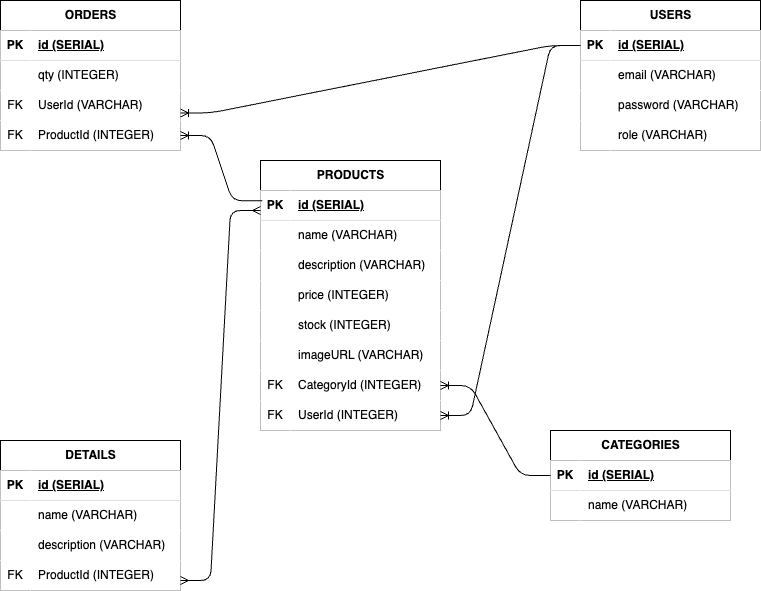

The diagram above was exported from draw.io. Its source (the exported page's mxGraphModel, read from the mxfile embedded in the PNG):
<mxGraphModel dx="951" dy="813" grid="1" gridSize="10" guides="1" tooltips="1" connect="1" arrows="1" fold="1" page="1" pageScale="1" pageWidth="850" pageHeight="1100" math="0" shadow="0">
  <root>
    <mxCell id="0" />
    <mxCell id="1" parent="0" />
    <mxCell id="14" value="PRODUCTS" style="shape=table;startSize=30;container=1;collapsible=1;childLayout=tableLayout;fixedRows=1;rowLines=0;fontStyle=1;align=center;resizeLast=1;html=1;" vertex="1" parent="1">
      <mxGeometry x="320" y="200" width="180" height="270" as="geometry" />
    </mxCell>
    <mxCell id="15" value="" style="shape=tableRow;horizontal=0;startSize=0;swimlaneHead=0;swimlaneBody=0;collapsible=0;dropTarget=0;points=[[0,0.5],[1,0.5]];portConstraint=eastwest;top=0;left=0;right=0;bottom=1;" vertex="1" parent="14">
      <mxGeometry y="30" width="180" height="30" as="geometry" />
    </mxCell>
    <mxCell id="16" value="PK" style="shape=partialRectangle;connectable=0;top=0;left=0;bottom=0;right=0;fontStyle=1;overflow=hidden;whiteSpace=wrap;html=1;" vertex="1" parent="15">
      <mxGeometry width="30" height="30" as="geometry">
        <mxRectangle width="30" height="30" as="alternateBounds" />
      </mxGeometry>
    </mxCell>
    <mxCell id="17" value="&lt;span style=&quot;color: rgb(0, 0, 0);&quot;&gt;id (SERIAL)&lt;/span&gt;" style="shape=partialRectangle;connectable=0;top=0;left=0;bottom=0;right=0;align=left;spacingLeft=6;fontStyle=5;overflow=hidden;whiteSpace=wrap;html=1;" vertex="1" parent="15">
      <mxGeometry x="30" width="150" height="30" as="geometry">
        <mxRectangle width="150" height="30" as="alternateBounds" />
      </mxGeometry>
    </mxCell>
    <mxCell id="18" value="" style="shape=tableRow;horizontal=0;startSize=0;swimlaneHead=0;swimlaneBody=0;collapsible=0;dropTarget=0;points=[[0,0.5],[1,0.5]];portConstraint=eastwest;top=0;left=0;right=0;bottom=0;" vertex="1" parent="14">
      <mxGeometry y="60" width="180" height="30" as="geometry" />
    </mxCell>
    <mxCell id="19" value="" style="shape=partialRectangle;connectable=0;top=0;left=0;bottom=0;right=0;editable=1;overflow=hidden;whiteSpace=wrap;html=1;" vertex="1" parent="18">
      <mxGeometry width="30" height="30" as="geometry">
        <mxRectangle width="30" height="30" as="alternateBounds" />
      </mxGeometry>
    </mxCell>
    <mxCell id="20" value="name (VARCHAR)" style="shape=partialRectangle;connectable=0;top=0;left=0;bottom=0;right=0;align=left;spacingLeft=6;overflow=hidden;whiteSpace=wrap;html=1;" vertex="1" parent="18">
      <mxGeometry x="30" width="150" height="30" as="geometry">
        <mxRectangle width="150" height="30" as="alternateBounds" />
      </mxGeometry>
    </mxCell>
    <mxCell id="21" value="" style="shape=tableRow;horizontal=0;startSize=0;swimlaneHead=0;swimlaneBody=0;collapsible=0;dropTarget=0;points=[[0,0.5],[1,0.5]];portConstraint=eastwest;top=0;left=0;right=0;bottom=0;" vertex="1" parent="14">
      <mxGeometry y="90" width="180" height="30" as="geometry" />
    </mxCell>
    <mxCell id="22" value="" style="shape=partialRectangle;connectable=0;top=0;left=0;bottom=0;right=0;editable=1;overflow=hidden;whiteSpace=wrap;html=1;" vertex="1" parent="21">
      <mxGeometry width="30" height="30" as="geometry">
        <mxRectangle width="30" height="30" as="alternateBounds" />
      </mxGeometry>
    </mxCell>
    <mxCell id="23" value="description (VARCHAR)" style="shape=partialRectangle;connectable=0;top=0;left=0;bottom=0;right=0;align=left;spacingLeft=6;overflow=hidden;whiteSpace=wrap;html=1;" vertex="1" parent="21">
      <mxGeometry x="30" width="150" height="30" as="geometry">
        <mxRectangle width="150" height="30" as="alternateBounds" />
      </mxGeometry>
    </mxCell>
    <mxCell id="24" value="" style="shape=tableRow;horizontal=0;startSize=0;swimlaneHead=0;swimlaneBody=0;collapsible=0;dropTarget=0;points=[[0,0.5],[1,0.5]];portConstraint=eastwest;top=0;left=0;right=0;bottom=0;" vertex="1" parent="14">
      <mxGeometry y="120" width="180" height="30" as="geometry" />
    </mxCell>
    <mxCell id="25" value="" style="shape=partialRectangle;connectable=0;top=0;left=0;bottom=0;right=0;editable=1;overflow=hidden;whiteSpace=wrap;html=1;" vertex="1" parent="24">
      <mxGeometry width="30" height="30" as="geometry">
        <mxRectangle width="30" height="30" as="alternateBounds" />
      </mxGeometry>
    </mxCell>
    <mxCell id="26" value="price (INTEGER)" style="shape=partialRectangle;connectable=0;top=0;left=0;bottom=0;right=0;align=left;spacingLeft=6;overflow=hidden;whiteSpace=wrap;html=1;" vertex="1" parent="24">
      <mxGeometry x="30" width="150" height="30" as="geometry">
        <mxRectangle width="150" height="30" as="alternateBounds" />
      </mxGeometry>
    </mxCell>
    <mxCell id="27" value="" style="shape=tableRow;horizontal=0;startSize=0;swimlaneHead=0;swimlaneBody=0;collapsible=0;dropTarget=0;points=[[0,0.5],[1,0.5]];portConstraint=eastwest;top=0;left=0;right=0;bottom=0;" vertex="1" parent="14">
      <mxGeometry y="150" width="180" height="30" as="geometry" />
    </mxCell>
    <mxCell id="28" value="" style="shape=partialRectangle;connectable=0;top=0;left=0;bottom=0;right=0;editable=1;overflow=hidden;whiteSpace=wrap;html=1;" vertex="1" parent="27">
      <mxGeometry width="30" height="30" as="geometry">
        <mxRectangle width="30" height="30" as="alternateBounds" />
      </mxGeometry>
    </mxCell>
    <mxCell id="29" value="stock (INTEGER)" style="shape=partialRectangle;connectable=0;top=0;left=0;bottom=0;right=0;align=left;spacingLeft=6;overflow=hidden;whiteSpace=wrap;html=1;" vertex="1" parent="27">
      <mxGeometry x="30" width="150" height="30" as="geometry">
        <mxRectangle width="150" height="30" as="alternateBounds" />
      </mxGeometry>
    </mxCell>
    <mxCell id="30" value="" style="shape=tableRow;horizontal=0;startSize=0;swimlaneHead=0;swimlaneBody=0;collapsible=0;dropTarget=0;points=[[0,0.5],[1,0.5]];portConstraint=eastwest;top=0;left=0;right=0;bottom=0;" vertex="1" parent="14">
      <mxGeometry y="180" width="180" height="30" as="geometry" />
    </mxCell>
    <mxCell id="31" value="" style="shape=partialRectangle;connectable=0;top=0;left=0;bottom=0;right=0;editable=1;overflow=hidden;whiteSpace=wrap;html=1;" vertex="1" parent="30">
      <mxGeometry width="30" height="30" as="geometry">
        <mxRectangle width="30" height="30" as="alternateBounds" />
      </mxGeometry>
    </mxCell>
    <mxCell id="32" value="imageURL (VARCHAR)" style="shape=partialRectangle;connectable=0;top=0;left=0;bottom=0;right=0;align=left;spacingLeft=6;overflow=hidden;whiteSpace=wrap;html=1;" vertex="1" parent="30">
      <mxGeometry x="30" width="150" height="30" as="geometry">
        <mxRectangle width="150" height="30" as="alternateBounds" />
      </mxGeometry>
    </mxCell>
    <mxCell id="33" value="" style="shape=tableRow;horizontal=0;startSize=0;swimlaneHead=0;swimlaneBody=0;collapsible=0;dropTarget=0;points=[[0,0.5],[1,0.5]];portConstraint=eastwest;top=0;left=0;right=0;bottom=0;" vertex="1" parent="14">
      <mxGeometry y="210" width="180" height="30" as="geometry" />
    </mxCell>
    <mxCell id="34" value="FK" style="shape=partialRectangle;connectable=0;top=0;left=0;bottom=0;right=0;editable=1;overflow=hidden;whiteSpace=wrap;html=1;" vertex="1" parent="33">
      <mxGeometry width="30" height="30" as="geometry">
        <mxRectangle width="30" height="30" as="alternateBounds" />
      </mxGeometry>
    </mxCell>
    <mxCell id="35" value="CategoryId (INTEGER)" style="shape=partialRectangle;connectable=0;top=0;left=0;bottom=0;right=0;align=left;spacingLeft=6;overflow=hidden;whiteSpace=wrap;html=1;" vertex="1" parent="33">
      <mxGeometry x="30" width="150" height="30" as="geometry">
        <mxRectangle width="150" height="30" as="alternateBounds" />
      </mxGeometry>
    </mxCell>
    <mxCell id="36" value="" style="shape=tableRow;horizontal=0;startSize=0;swimlaneHead=0;swimlaneBody=0;collapsible=0;dropTarget=0;points=[[0,0.5],[1,0.5]];portConstraint=eastwest;top=0;left=0;right=0;bottom=0;" vertex="1" parent="14">
      <mxGeometry y="240" width="180" height="30" as="geometry" />
    </mxCell>
    <mxCell id="37" value="FK" style="shape=partialRectangle;connectable=0;top=0;left=0;bottom=0;right=0;editable=1;overflow=hidden;whiteSpace=wrap;html=1;" vertex="1" parent="36">
      <mxGeometry width="30" height="30" as="geometry">
        <mxRectangle width="30" height="30" as="alternateBounds" />
      </mxGeometry>
    </mxCell>
    <mxCell id="38" value="UserId (INTEGER)" style="shape=partialRectangle;connectable=0;top=0;left=0;bottom=0;right=0;align=left;spacingLeft=6;overflow=hidden;whiteSpace=wrap;html=1;" vertex="1" parent="36">
      <mxGeometry x="30" width="150" height="30" as="geometry">
        <mxRectangle width="150" height="30" as="alternateBounds" />
      </mxGeometry>
    </mxCell>
    <mxCell id="39" value="USERS" style="shape=table;startSize=30;container=1;collapsible=1;childLayout=tableLayout;fixedRows=1;rowLines=0;fontStyle=1;align=center;resizeLast=1;html=1;" vertex="1" parent="1">
      <mxGeometry x="640" y="40" width="180" height="150" as="geometry" />
    </mxCell>
    <mxCell id="40" value="" style="shape=tableRow;horizontal=0;startSize=0;swimlaneHead=0;swimlaneBody=0;collapsible=0;dropTarget=0;points=[[0,0.5],[1,0.5]];portConstraint=eastwest;top=0;left=0;right=0;bottom=1;" vertex="1" parent="39">
      <mxGeometry y="30" width="180" height="30" as="geometry" />
    </mxCell>
    <mxCell id="41" value="PK" style="shape=partialRectangle;connectable=0;top=0;left=0;bottom=0;right=0;fontStyle=1;overflow=hidden;whiteSpace=wrap;html=1;" vertex="1" parent="40">
      <mxGeometry width="30" height="30" as="geometry">
        <mxRectangle width="30" height="30" as="alternateBounds" />
      </mxGeometry>
    </mxCell>
    <mxCell id="42" value="&lt;span style=&quot;color: rgb(0, 0, 0);&quot;&gt;id (SERIAL)&lt;/span&gt;" style="shape=partialRectangle;connectable=0;top=0;left=0;bottom=0;right=0;align=left;spacingLeft=6;fontStyle=5;overflow=hidden;whiteSpace=wrap;html=1;" vertex="1" parent="40">
      <mxGeometry x="30" width="150" height="30" as="geometry">
        <mxRectangle width="150" height="30" as="alternateBounds" />
      </mxGeometry>
    </mxCell>
    <mxCell id="43" value="" style="shape=tableRow;horizontal=0;startSize=0;swimlaneHead=0;swimlaneBody=0;collapsible=0;dropTarget=0;points=[[0,0.5],[1,0.5]];portConstraint=eastwest;top=0;left=0;right=0;bottom=0;" vertex="1" parent="39">
      <mxGeometry y="60" width="180" height="30" as="geometry" />
    </mxCell>
    <mxCell id="44" value="" style="shape=partialRectangle;connectable=0;top=0;left=0;bottom=0;right=0;editable=1;overflow=hidden;whiteSpace=wrap;html=1;" vertex="1" parent="43">
      <mxGeometry width="30" height="30" as="geometry">
        <mxRectangle width="30" height="30" as="alternateBounds" />
      </mxGeometry>
    </mxCell>
    <mxCell id="45" value="email (VARCHAR)" style="shape=partialRectangle;connectable=0;top=0;left=0;bottom=0;right=0;align=left;spacingLeft=6;overflow=hidden;whiteSpace=wrap;html=1;" vertex="1" parent="43">
      <mxGeometry x="30" width="150" height="30" as="geometry">
        <mxRectangle width="150" height="30" as="alternateBounds" />
      </mxGeometry>
    </mxCell>
    <mxCell id="46" value="" style="shape=tableRow;horizontal=0;startSize=0;swimlaneHead=0;swimlaneBody=0;collapsible=0;dropTarget=0;points=[[0,0.5],[1,0.5]];portConstraint=eastwest;top=0;left=0;right=0;bottom=0;" vertex="1" parent="39">
      <mxGeometry y="90" width="180" height="30" as="geometry" />
    </mxCell>
    <mxCell id="47" value="" style="shape=partialRectangle;connectable=0;top=0;left=0;bottom=0;right=0;editable=1;overflow=hidden;whiteSpace=wrap;html=1;" vertex="1" parent="46">
      <mxGeometry width="30" height="30" as="geometry">
        <mxRectangle width="30" height="30" as="alternateBounds" />
      </mxGeometry>
    </mxCell>
    <mxCell id="48" value="password (VARCHAR)" style="shape=partialRectangle;connectable=0;top=0;left=0;bottom=0;right=0;align=left;spacingLeft=6;overflow=hidden;whiteSpace=wrap;html=1;" vertex="1" parent="46">
      <mxGeometry x="30" width="150" height="30" as="geometry">
        <mxRectangle width="150" height="30" as="alternateBounds" />
      </mxGeometry>
    </mxCell>
    <mxCell id="49" value="" style="shape=tableRow;horizontal=0;startSize=0;swimlaneHead=0;swimlaneBody=0;collapsible=0;dropTarget=0;points=[[0,0.5],[1,0.5]];portConstraint=eastwest;top=0;left=0;right=0;bottom=0;" vertex="1" parent="39">
      <mxGeometry y="120" width="180" height="30" as="geometry" />
    </mxCell>
    <mxCell id="50" value="" style="shape=partialRectangle;connectable=0;top=0;left=0;bottom=0;right=0;editable=1;overflow=hidden;whiteSpace=wrap;html=1;" vertex="1" parent="49">
      <mxGeometry width="30" height="30" as="geometry">
        <mxRectangle width="30" height="30" as="alternateBounds" />
      </mxGeometry>
    </mxCell>
    <mxCell id="51" value="role (VARCHAR)" style="shape=partialRectangle;connectable=0;top=0;left=0;bottom=0;right=0;align=left;spacingLeft=6;overflow=hidden;whiteSpace=wrap;html=1;" vertex="1" parent="49">
      <mxGeometry x="30" width="150" height="30" as="geometry">
        <mxRectangle width="150" height="30" as="alternateBounds" />
      </mxGeometry>
    </mxCell>
    <mxCell id="52" value="DETAILS" style="shape=table;startSize=30;container=1;collapsible=1;childLayout=tableLayout;fixedRows=1;rowLines=0;fontStyle=1;align=center;resizeLast=1;html=1;" vertex="1" parent="1">
      <mxGeometry x="60" y="480" width="180" height="150" as="geometry" />
    </mxCell>
    <mxCell id="53" value="" style="shape=tableRow;horizontal=0;startSize=0;swimlaneHead=0;swimlaneBody=0;collapsible=0;dropTarget=0;points=[[0,0.5],[1,0.5]];portConstraint=eastwest;top=0;left=0;right=0;bottom=1;" vertex="1" parent="52">
      <mxGeometry y="30" width="180" height="30" as="geometry" />
    </mxCell>
    <mxCell id="54" value="PK" style="shape=partialRectangle;connectable=0;top=0;left=0;bottom=0;right=0;fontStyle=1;overflow=hidden;whiteSpace=wrap;html=1;" vertex="1" parent="53">
      <mxGeometry width="30" height="30" as="geometry">
        <mxRectangle width="30" height="30" as="alternateBounds" />
      </mxGeometry>
    </mxCell>
    <mxCell id="55" value="&lt;span style=&quot;color: rgb(0, 0, 0);&quot;&gt;id (SERIAL)&lt;/span&gt;" style="shape=partialRectangle;connectable=0;top=0;left=0;bottom=0;right=0;align=left;spacingLeft=6;fontStyle=5;overflow=hidden;whiteSpace=wrap;html=1;" vertex="1" parent="53">
      <mxGeometry x="30" width="150" height="30" as="geometry">
        <mxRectangle width="150" height="30" as="alternateBounds" />
      </mxGeometry>
    </mxCell>
    <mxCell id="56" value="" style="shape=tableRow;horizontal=0;startSize=0;swimlaneHead=0;swimlaneBody=0;collapsible=0;dropTarget=0;points=[[0,0.5],[1,0.5]];portConstraint=eastwest;top=0;left=0;right=0;bottom=0;" vertex="1" parent="52">
      <mxGeometry y="60" width="180" height="30" as="geometry" />
    </mxCell>
    <mxCell id="57" value="" style="shape=partialRectangle;connectable=0;top=0;left=0;bottom=0;right=0;editable=1;overflow=hidden;whiteSpace=wrap;html=1;" vertex="1" parent="56">
      <mxGeometry width="30" height="30" as="geometry">
        <mxRectangle width="30" height="30" as="alternateBounds" />
      </mxGeometry>
    </mxCell>
    <mxCell id="58" value="name (VARCHAR)" style="shape=partialRectangle;connectable=0;top=0;left=0;bottom=0;right=0;align=left;spacingLeft=6;overflow=hidden;whiteSpace=wrap;html=1;" vertex="1" parent="56">
      <mxGeometry x="30" width="150" height="30" as="geometry">
        <mxRectangle width="150" height="30" as="alternateBounds" />
      </mxGeometry>
    </mxCell>
    <mxCell id="59" value="" style="shape=tableRow;horizontal=0;startSize=0;swimlaneHead=0;swimlaneBody=0;collapsible=0;dropTarget=0;points=[[0,0.5],[1,0.5]];portConstraint=eastwest;top=0;left=0;right=0;bottom=0;" vertex="1" parent="52">
      <mxGeometry y="90" width="180" height="30" as="geometry" />
    </mxCell>
    <mxCell id="60" value="" style="shape=partialRectangle;connectable=0;top=0;left=0;bottom=0;right=0;editable=1;overflow=hidden;whiteSpace=wrap;html=1;" vertex="1" parent="59">
      <mxGeometry width="30" height="30" as="geometry">
        <mxRectangle width="30" height="30" as="alternateBounds" />
      </mxGeometry>
    </mxCell>
    <mxCell id="61" value="description (VARCHAR)" style="shape=partialRectangle;connectable=0;top=0;left=0;bottom=0;right=0;align=left;spacingLeft=6;overflow=hidden;whiteSpace=wrap;html=1;" vertex="1" parent="59">
      <mxGeometry x="30" width="150" height="30" as="geometry">
        <mxRectangle width="150" height="30" as="alternateBounds" />
      </mxGeometry>
    </mxCell>
    <mxCell id="62" value="" style="shape=tableRow;horizontal=0;startSize=0;swimlaneHead=0;swimlaneBody=0;collapsible=0;dropTarget=0;points=[[0,0.5],[1,0.5]];portConstraint=eastwest;top=0;left=0;right=0;bottom=0;" vertex="1" parent="52">
      <mxGeometry y="120" width="180" height="30" as="geometry" />
    </mxCell>
    <mxCell id="63" value="FK" style="shape=partialRectangle;connectable=0;top=0;left=0;bottom=0;right=0;editable=1;overflow=hidden;whiteSpace=wrap;html=1;" vertex="1" parent="62">
      <mxGeometry width="30" height="30" as="geometry">
        <mxRectangle width="30" height="30" as="alternateBounds" />
      </mxGeometry>
    </mxCell>
    <mxCell id="64" value="ProductId (INTEGER)" style="shape=partialRectangle;connectable=0;top=0;left=0;bottom=0;right=0;align=left;spacingLeft=6;overflow=hidden;whiteSpace=wrap;html=1;" vertex="1" parent="62">
      <mxGeometry x="30" width="150" height="30" as="geometry">
        <mxRectangle width="150" height="30" as="alternateBounds" />
      </mxGeometry>
    </mxCell>
    <mxCell id="65" value="ORDERS" style="shape=table;startSize=30;container=1;collapsible=1;childLayout=tableLayout;fixedRows=1;rowLines=0;fontStyle=1;align=center;resizeLast=1;html=1;" vertex="1" parent="1">
      <mxGeometry x="60" y="40" width="180" height="150" as="geometry" />
    </mxCell>
    <mxCell id="66" value="" style="shape=tableRow;horizontal=0;startSize=0;swimlaneHead=0;swimlaneBody=0;collapsible=0;dropTarget=0;points=[[0,0.5],[1,0.5]];portConstraint=eastwest;top=0;left=0;right=0;bottom=1;" vertex="1" parent="65">
      <mxGeometry y="30" width="180" height="30" as="geometry" />
    </mxCell>
    <mxCell id="67" value="PK" style="shape=partialRectangle;connectable=0;top=0;left=0;bottom=0;right=0;fontStyle=1;overflow=hidden;whiteSpace=wrap;html=1;" vertex="1" parent="66">
      <mxGeometry width="30" height="30" as="geometry">
        <mxRectangle width="30" height="30" as="alternateBounds" />
      </mxGeometry>
    </mxCell>
    <mxCell id="68" value="id (SERIAL)" style="shape=partialRectangle;connectable=0;top=0;left=0;bottom=0;right=0;align=left;spacingLeft=6;fontStyle=5;overflow=hidden;whiteSpace=wrap;html=1;" vertex="1" parent="66">
      <mxGeometry x="30" width="150" height="30" as="geometry">
        <mxRectangle width="150" height="30" as="alternateBounds" />
      </mxGeometry>
    </mxCell>
    <mxCell id="69" value="" style="shape=tableRow;horizontal=0;startSize=0;swimlaneHead=0;swimlaneBody=0;collapsible=0;dropTarget=0;points=[[0,0.5],[1,0.5]];portConstraint=eastwest;top=0;left=0;right=0;bottom=0;" vertex="1" parent="65">
      <mxGeometry y="60" width="180" height="30" as="geometry" />
    </mxCell>
    <mxCell id="70" value="" style="shape=partialRectangle;connectable=0;top=0;left=0;bottom=0;right=0;editable=1;overflow=hidden;whiteSpace=wrap;html=1;" vertex="1" parent="69">
      <mxGeometry width="30" height="30" as="geometry">
        <mxRectangle width="30" height="30" as="alternateBounds" />
      </mxGeometry>
    </mxCell>
    <mxCell id="71" value="qty (INTEGER)" style="shape=partialRectangle;connectable=0;top=0;left=0;bottom=0;right=0;align=left;spacingLeft=6;overflow=hidden;whiteSpace=wrap;html=1;" vertex="1" parent="69">
      <mxGeometry x="30" width="150" height="30" as="geometry">
        <mxRectangle width="150" height="30" as="alternateBounds" />
      </mxGeometry>
    </mxCell>
    <mxCell id="72" value="" style="shape=tableRow;horizontal=0;startSize=0;swimlaneHead=0;swimlaneBody=0;collapsible=0;dropTarget=0;points=[[0,0.5],[1,0.5]];portConstraint=eastwest;top=0;left=0;right=0;bottom=0;" vertex="1" parent="65">
      <mxGeometry y="90" width="180" height="30" as="geometry" />
    </mxCell>
    <mxCell id="73" value="FK" style="shape=partialRectangle;connectable=0;top=0;left=0;bottom=0;right=0;editable=1;overflow=hidden;whiteSpace=wrap;html=1;" vertex="1" parent="72">
      <mxGeometry width="30" height="30" as="geometry">
        <mxRectangle width="30" height="30" as="alternateBounds" />
      </mxGeometry>
    </mxCell>
    <mxCell id="74" value="UserId (VARCHAR)" style="shape=partialRectangle;connectable=0;top=0;left=0;bottom=0;right=0;align=left;spacingLeft=6;overflow=hidden;whiteSpace=wrap;html=1;" vertex="1" parent="72">
      <mxGeometry x="30" width="150" height="30" as="geometry">
        <mxRectangle width="150" height="30" as="alternateBounds" />
      </mxGeometry>
    </mxCell>
    <mxCell id="75" value="" style="shape=tableRow;horizontal=0;startSize=0;swimlaneHead=0;swimlaneBody=0;collapsible=0;dropTarget=0;points=[[0,0.5],[1,0.5]];portConstraint=eastwest;top=0;left=0;right=0;bottom=0;" vertex="1" parent="65">
      <mxGeometry y="120" width="180" height="30" as="geometry" />
    </mxCell>
    <mxCell id="76" value="FK" style="shape=partialRectangle;connectable=0;top=0;left=0;bottom=0;right=0;editable=1;overflow=hidden;whiteSpace=wrap;html=1;" vertex="1" parent="75">
      <mxGeometry width="30" height="30" as="geometry">
        <mxRectangle width="30" height="30" as="alternateBounds" />
      </mxGeometry>
    </mxCell>
    <mxCell id="77" value="ProductId (INTEGER)" style="shape=partialRectangle;connectable=0;top=0;left=0;bottom=0;right=0;align=left;spacingLeft=6;overflow=hidden;whiteSpace=wrap;html=1;" vertex="1" parent="75">
      <mxGeometry x="30" width="150" height="30" as="geometry">
        <mxRectangle width="150" height="30" as="alternateBounds" />
      </mxGeometry>
    </mxCell>
    <mxCell id="78" value="CATEGORIES" style="shape=table;startSize=30;container=1;collapsible=1;childLayout=tableLayout;fixedRows=1;rowLines=0;fontStyle=1;align=center;resizeLast=1;html=1;" vertex="1" parent="1">
      <mxGeometry x="610" y="470" width="180" height="90" as="geometry" />
    </mxCell>
    <mxCell id="79" value="" style="shape=tableRow;horizontal=0;startSize=0;swimlaneHead=0;swimlaneBody=0;collapsible=0;dropTarget=0;points=[[0,0.5],[1,0.5]];portConstraint=eastwest;top=0;left=0;right=0;bottom=1;" vertex="1" parent="78">
      <mxGeometry y="30" width="180" height="30" as="geometry" />
    </mxCell>
    <mxCell id="80" value="PK" style="shape=partialRectangle;connectable=0;top=0;left=0;bottom=0;right=0;fontStyle=1;overflow=hidden;whiteSpace=wrap;html=1;" vertex="1" parent="79">
      <mxGeometry width="30" height="30" as="geometry">
        <mxRectangle width="30" height="30" as="alternateBounds" />
      </mxGeometry>
    </mxCell>
    <mxCell id="81" value="&lt;span style=&quot;color: rgb(0, 0, 0);&quot;&gt;id (SERIAL)&lt;/span&gt;" style="shape=partialRectangle;connectable=0;top=0;left=0;bottom=0;right=0;align=left;spacingLeft=6;fontStyle=5;overflow=hidden;whiteSpace=wrap;html=1;" vertex="1" parent="79">
      <mxGeometry x="30" width="150" height="30" as="geometry">
        <mxRectangle width="150" height="30" as="alternateBounds" />
      </mxGeometry>
    </mxCell>
    <mxCell id="82" value="" style="shape=tableRow;horizontal=0;startSize=0;swimlaneHead=0;swimlaneBody=0;collapsible=0;dropTarget=0;points=[[0,0.5],[1,0.5]];portConstraint=eastwest;top=0;left=0;right=0;bottom=0;" vertex="1" parent="78">
      <mxGeometry y="60" width="180" height="30" as="geometry" />
    </mxCell>
    <mxCell id="83" value="" style="shape=partialRectangle;connectable=0;top=0;left=0;bottom=0;right=0;editable=1;overflow=hidden;whiteSpace=wrap;html=1;" vertex="1" parent="82">
      <mxGeometry width="30" height="30" as="geometry">
        <mxRectangle width="30" height="30" as="alternateBounds" />
      </mxGeometry>
    </mxCell>
    <mxCell id="84" value="name (VARCHAR)" style="shape=partialRectangle;connectable=0;top=0;left=0;bottom=0;right=0;align=left;spacingLeft=6;overflow=hidden;whiteSpace=wrap;html=1;" vertex="1" parent="82">
      <mxGeometry x="30" width="150" height="30" as="geometry">
        <mxRectangle width="150" height="30" as="alternateBounds" />
      </mxGeometry>
    </mxCell>
    <mxCell id="85" value="" style="edgeStyle=entityRelationEdgeStyle;fontSize=12;html=1;endArrow=ERoneToMany;entryX=1;entryY=0.75;entryDx=0;entryDy=0;exitX=0;exitY=0.5;exitDx=0;exitDy=0;" edge="1" parent="1" source="40" target="65">
      <mxGeometry width="100" height="100" relative="1" as="geometry">
        <mxPoint x="290" y="140" as="sourcePoint" />
        <mxPoint x="390" y="40" as="targetPoint" />
      </mxGeometry>
    </mxCell>
    <mxCell id="86" value="" style="edgeStyle=entityRelationEdgeStyle;fontSize=12;html=1;endArrow=ERoneToMany;entryX=1;entryY=0.5;entryDx=0;entryDy=0;exitX=0;exitY=0.5;exitDx=0;exitDy=0;" edge="1" parent="1" source="40" target="36">
      <mxGeometry width="100" height="100" relative="1" as="geometry">
        <mxPoint x="490" y="150" as="sourcePoint" />
        <mxPoint x="600" y="300" as="targetPoint" />
      </mxGeometry>
    </mxCell>
    <mxCell id="87" value="" style="edgeStyle=entityRelationEdgeStyle;fontSize=12;html=1;endArrow=ERoneToMany;exitX=0.01;exitY=0.343;exitDx=0;exitDy=0;exitPerimeter=0;entryX=1;entryY=0.5;entryDx=0;entryDy=0;" edge="1" parent="1" source="15" target="75">
      <mxGeometry width="100" height="100" relative="1" as="geometry">
        <mxPoint x="140" y="330" as="sourcePoint" />
        <mxPoint x="240" y="230" as="targetPoint" />
      </mxGeometry>
    </mxCell>
    <mxCell id="88" value="" style="edgeStyle=entityRelationEdgeStyle;fontSize=12;html=1;endArrow=ERmany;startArrow=ERmany;" edge="1" parent="1">
      <mxGeometry width="100" height="100" relative="1" as="geometry">
        <mxPoint x="240" y="620" as="sourcePoint" />
        <mxPoint x="320" y="250" as="targetPoint" />
      </mxGeometry>
    </mxCell>
    <mxCell id="89" value="" style="edgeStyle=entityRelationEdgeStyle;fontSize=12;html=1;endArrow=ERoneToMany;exitX=0;exitY=0.5;exitDx=0;exitDy=0;entryX=1;entryY=0.5;entryDx=0;entryDy=0;" edge="1" parent="1" source="79" target="33">
      <mxGeometry width="100" height="100" relative="1" as="geometry">
        <mxPoint x="370" y="640" as="sourcePoint" />
        <mxPoint x="470" y="540" as="targetPoint" />
      </mxGeometry>
    </mxCell>
  </root>
</mxGraphModel>